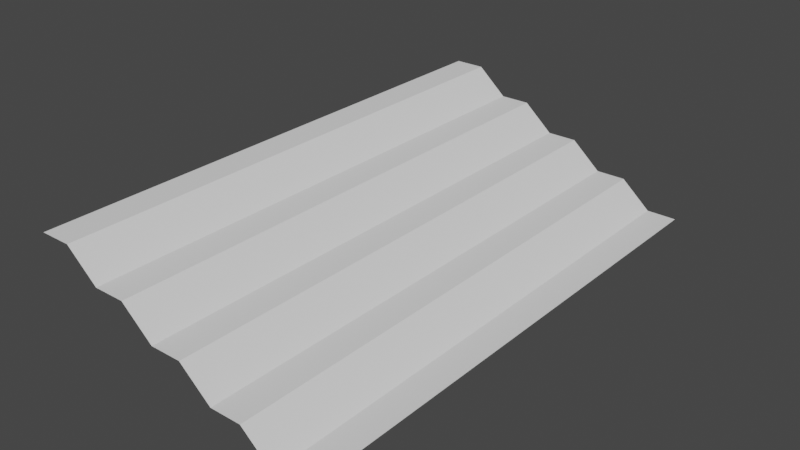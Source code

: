 # Source: level17.blend  (saved by Blender 3.4.6; exported with 4.5.12 LTS)
import bpy
from mathutils import Matrix  # noqa: F401  (used for matrix-valued properties, if any)

bpy.ops.wm.read_factory_settings(use_empty=True)
scene = bpy.context.scene
scene.name = 'Scene'

# ---- collections
col_collection = bpy.data.collections.new('Collection'); scene.collection.children.link(col_collection)

# ---- world
world_world = bpy.data.worlds.new('World'); scene.world = world_world
world_world.use_nodes = True; world_world.node_tree.nodes.clear()
_N = world_world.node_tree.nodes; _L = world_world.node_tree.links
n0 = _N.new('ShaderNodeOutputWorld'); n0.name = 'World Output'; n0.location = (300, 300)
n1 = _N.new('ShaderNodeBackground'); n1.name = 'Background'; n1.location = (10, 300)
n1.inputs[0].default_value = (0.05088, 0.05088, 0.05088, 1.0)
_L.new(n1.outputs[0], n0.inputs[0])
n0.is_active_output = True
world_world.color = (0.05088, 0.05088, 0.05088)
world_world.use_sun_shadow = False
world_world.sun_shadow_jitter_overblur = 0.0

# ---- meshes
me_plane = bpy.data.meshes.new('Plane')
me_plane.from_pydata([(-2.068, -4.0, 0.5401), (-2.068, 4.0, 0.5401), (-1.609, 4.0, 0.5401), (-1.609, -4.0, 0.5401), (-1.149, 4.0, 0.14), (-1.149, -4.0, 0.14), (-0.6894, -4.0, 0.14), (-0.6894, 4.0, 0.14), (-0.2298, -4.0, -0.26), (-0.2298, 4.0, -0.26), (0.2298, -4.0, -0.26), (0.6894, -4.0, -0.66), (0.2298, 4.0, -0.26), (0.6894, 4.0, -0.66), (1.149, -4.0, -0.66), (1.149, 4.0, -0.66), (1.609, -4.0, -1.06), (1.609, 4.0, -1.06), (2.068, 4.0, -1.06), (2.068, -4.0, -1.06)], [], [(0, 3, 2, 1), (3, 5, 4, 2), (5, 6, 7, 4), (6, 8, 9, 7), (8, 10, 12, 9), (10, 11, 13, 12), (11, 14, 15, 13), (14, 16, 17, 15), (16, 19, 18, 17)])
_uv = me_plane.uv_layers.new(name='UVMap')
_uv.uv.foreach_set('vector', [0.0, 0.0, 1.0, 0.0, 1.0, 1.0, 0.0, 1.0, 0.0, 0.0, 1.0, 0.0, 1.0, 1.0, 0.0, 1.0, 0.0, 0.0, 1.0, 0.0, 1.0, 1.0, 0.0, 1.0, 0.0, 0.0, 1.0, 0.0, 1.0, 1.0, 0.0, 1.0, 0.0, 0.0, 1.0, 0.0, 1.0, 1.0, 0.0, 1.0, 0.0, 0.0, 1.0, 0.0, 1.0, 1.0, 0.0, 1.0, 0.0, 0.0, 1.0, 0.0, 1.0, 1.0, 0.0, 1.0, 0.0, 0.0, 1.0, 0.0, 1.0, 1.0, 0.0, 1.0, 0.0, 0.0, 1.0, 0.0, 1.0, 1.0, 0.0, 1.0])
me_plane.update()

# ---- objects
ob_plane = bpy.data.objects.new('Plane', me_plane)

# ---- transforms, parenting, visibility, modifiers, constraints
ob_plane.location = (0.0, 0.0, 0.0)

# ---- collection membership
col_collection.objects.link(ob_plane)

# ---- scene / render settings (as saved in the file)
scene.frame_start = 1; scene.frame_end = 250; scene.frame_set(1)
scene.render.engine = 'BLENDER_EEVEE_NEXT'
scene.cycles.sampling_pattern = 'TABULATED_SOBOL'
scene.cycles.use_light_tree = False
scene.view_settings.view_transform = 'Filmic'
bpy.context.view_layer.update()

# ---- added for rendering (the .blend has no active camera and no usable light): camera, sun
cam_auto = bpy.data.cameras.new('AutoCamera')
cam_auto.lens = 50.0
cam_auto.sensor_width = 36.0
cam_auto.clip_end = 1000.0
ob_auto_camera = bpy.data.objects.new('AutoCamera', cam_auto)
scene.collection.objects.link(ob_auto_camera)
ob_auto_camera.location = (8.46321, -10.1559, 6.51062)
ob_auto_camera.rotation_euler = (1.09748, -7.21219e-08, 0.694738)
scene.camera = ob_auto_camera
light_auto_sun = bpy.data.lights.new('AutoSun', 'SUN')
light_auto_sun.energy = 3.0
light_auto_sun.angle = 0.0523599
ob_auto_sun = bpy.data.objects.new('AutoSun', light_auto_sun)
scene.collection.objects.link(ob_auto_sun)
ob_auto_sun.rotation_euler = (0.872665, 0.174533, 0.523599)
bpy.context.view_layer.update()
